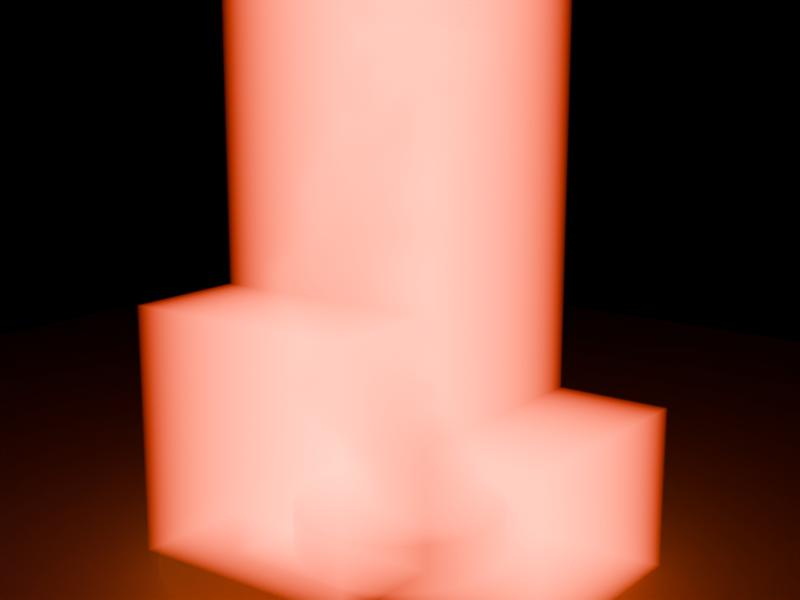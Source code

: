 # Source: geometry-nodes-volume-flame.blend  (saved by Blender 4.0.36; exported with 4.5.12 LTS)
import bpy
from mathutils import Matrix  # noqa: F401  (used for matrix-valued properties, if any)

bpy.ops.wm.read_factory_settings(use_empty=True)
scene = bpy.context.scene
scene.name = 'Scene'

# ---- collections
col_collection = bpy.data.collections.new('Collection'); scene.collection.children.link(col_collection)

# ---- materials (node trees are filled in below, after node groups)
mat_flamevolume = bpy.data.materials.new('FlameVolume')
mat_flamevolume.use_transparent_shadow = False
mat_ground = bpy.data.materials.new('Ground')
mat_ground.use_transparent_shadow = False

# ---- node groups
ng_gn_volumeflame = bpy.data.node_groups.new('GN_VolumeFlame', 'GeometryNodeTree')
_s = ng_gn_volumeflame.interface.new_socket(name='Geometry', in_out='OUTPUT', socket_type='NodeSocketGeometry')
_s = ng_gn_volumeflame.interface.new_socket(name='Geometry', in_out='INPUT', socket_type='NodeSocketGeometry')
_N = ng_gn_volumeflame.nodes; _L = ng_gn_volumeflame.links
n0 = _N.new('NodeGroupInput'); n0.name = 'Group Input'; n0.location = (0, 0)
n1 = _N.new('GeometryNodeInputPosition'); n1.name = 'Position'; n1.location = (0, 0)
n2 = _N.new('ShaderNodeSeparateXYZ'); n2.name = 'Separate XYZ'; n2.location = (0, 0)
n3 = _N.new('GeometryNodeInputIndex'); n3.name = 'Index'; n3.location = (0, 0)
n4 = _N.new('GeometryNodeInputSceneTime'); n4.name = 'Scene Time'; n4.location = (0, 0)
n5 = _N.new('ShaderNodeMath'); n5.name = 'Math'; n5.location = (0, 0)
n5.operation = 'MULTIPLY'
n5.inputs[1].default_value = 0.618
n6 = _N.new('ShaderNodeMath'); n6.name = 'Math.001'; n6.location = (0, 0)
n6.operation = 'MULTIPLY'
n6.inputs[1].default_value = 0.86
n7 = _N.new('ShaderNodeMath'); n7.name = 'Math.002'; n7.location = (0, 0)
n8 = _N.new('ShaderNodeMath'); n8.name = 'Math.003'; n8.location = (0, 0)
n8.operation = 'FRACT'
n9 = _N.new('ShaderNodeMath'); n9.name = 'Math.004'; n9.location = (0, 0)
n9.operation = 'MULTIPLY'
n9.inputs[1].default_value = -0.78
n10 = _N.new('ShaderNodeMath'); n10.name = 'Math.005'; n10.location = (0, 0)
n10.inputs[1].default_value = 1.0
n11 = _N.new('ShaderNodeMath'); n11.name = 'Math.006'; n11.location = (0, 0)
n11.operation = 'MULTIPLY'
n12 = _N.new('ShaderNodeMath'); n12.name = 'Math.007'; n12.location = (0, 0)
n12.operation = 'MULTIPLY'
n13 = _N.new('ShaderNodeMath'); n13.name = 'Math.008'; n13.location = (0, 0)
n13.operation = 'MULTIPLY'
n13.inputs[1].default_value = 10.0
n14 = _N.new('ShaderNodeMath'); n14.name = 'Math.009'; n14.location = (0, 0)
n14.operation = 'MULTIPLY'
n14.inputs[1].default_value = 0.37
n15 = _N.new('ShaderNodeMath'); n15.name = 'Math.010'; n15.location = (0, 0)
n16 = _N.new('ShaderNodeMath'); n16.name = 'Math.011'; n16.location = (0, 0)
n16.operation = 'SINE'
n17 = _N.new('ShaderNodeMath'); n17.name = 'Math.012'; n17.location = (0, 0)
n17.operation = 'MULTIPLY'
n17.inputs[1].default_value = 1.27
n18 = _N.new('ShaderNodeMath'); n18.name = 'Math.013'; n18.location = (0, 0)
n18.operation = 'COSINE'
n19 = _N.new('ShaderNodeMath'); n19.name = 'Math.014'; n19.location = (0, 0)
n19.operation = 'MULTIPLY'
n19.inputs[1].default_value = 0.28
n20 = _N.new('ShaderNodeMath'); n20.name = 'Math.015'; n20.location = (0, 0)
n20.inputs[1].default_value = 0.08
n21 = _N.new('ShaderNodeMath'); n21.name = 'Math.016'; n21.location = (0, 0)
n21.operation = 'MULTIPLY'
n22 = _N.new('ShaderNodeMath'); n22.name = 'Math.017'; n22.location = (0, 0)
n22.operation = 'MULTIPLY'
n23 = _N.new('ShaderNodeMath'); n23.name = 'Math.018'; n23.location = (0, 0)
n24 = _N.new('ShaderNodeMath'); n24.name = 'Math.019'; n24.location = (0, 0)
n25 = _N.new('ShaderNodeMath'); n25.name = 'Math.020'; n25.location = (0, 0)
n25.operation = 'MULTIPLY'
n25.inputs[1].default_value = 4.6
n26 = _N.new('ShaderNodeMath'); n26.name = 'Math.021'; n26.location = (0, 0)
n26.inputs[1].default_value = -0.15
n27 = _N.new('ShaderNodeCombineXYZ'); n27.name = 'Combine XYZ'; n27.location = (0, 0)
n28 = _N.new('GeometryNodeSetPosition'); n28.name = 'Set Position'; n28.location = (0, 0)
n29 = _N.new('ShaderNodeMath'); n29.name = 'Math.022'; n29.location = (0, 0)
n29.operation = 'MULTIPLY'
n29.inputs[1].default_value = -0.24
n30 = _N.new('ShaderNodeMath'); n30.name = 'Math.023'; n30.location = (0, 0)
n30.inputs[1].default_value = 0.34
n31 = _N.new('GeometryNodeMeshToPoints'); n31.name = 'Mesh to Points'; n31.location = (0, 0)
n32 = _N.new('GeometryNodePointsToVolume'); n32.name = 'Points to Volume'; n32.location = (0, 0)
n32.resolution_mode = 'VOXEL_SIZE'
n32.inputs[1].default_value = 2.2
n32.inputs[2].default_value = 0.11
n33 = _N.new('GeometryNodeSetMaterial'); n33.name = 'Set Material'; n33.location = (0, 0)
n33.inputs[2].default_value = mat_flamevolume
n34 = _N.new('NodeGroupOutput'); n34.name = 'Group Output'; n34.location = (0, 0)
_L.new(n1.outputs[0], n2.inputs[0])
_L.new(n3.outputs[0], n5.inputs[0])
_L.new(n4.outputs[0], n6.inputs[0])
_L.new(n5.outputs[0], n7.inputs[0])
_L.new(n6.outputs[0], n7.inputs[1])
_L.new(n7.outputs[0], n8.inputs[0])
_L.new(n8.outputs[0], n9.inputs[0])
_L.new(n9.outputs[0], n10.inputs[0])
_L.new(n2.outputs[0], n11.inputs[0])
_L.new(n10.outputs[0], n11.inputs[1])
_L.new(n2.outputs[1], n12.inputs[0])
_L.new(n10.outputs[0], n12.inputs[1])
_L.new(n8.outputs[0], n13.inputs[0])
_L.new(n3.outputs[0], n14.inputs[0])
_L.new(n13.outputs[0], n15.inputs[0])
_L.new(n14.outputs[0], n15.inputs[1])
_L.new(n15.outputs[0], n16.inputs[0])
_L.new(n15.outputs[0], n17.inputs[0])
_L.new(n17.outputs[0], n18.inputs[0])
_L.new(n8.outputs[0], n19.inputs[0])
_L.new(n19.outputs[0], n20.inputs[0])
_L.new(n16.outputs[0], n21.inputs[0])
_L.new(n20.outputs[0], n21.inputs[1])
_L.new(n18.outputs[0], n22.inputs[0])
_L.new(n20.outputs[0], n22.inputs[1])
_L.new(n11.outputs[0], n23.inputs[0])
_L.new(n21.outputs[0], n23.inputs[1])
_L.new(n12.outputs[0], n24.inputs[0])
_L.new(n22.outputs[0], n24.inputs[1])
_L.new(n8.outputs[0], n25.inputs[0])
_L.new(n25.outputs[0], n26.inputs[0])
_L.new(n23.outputs[0], n27.inputs[0])
_L.new(n24.outputs[0], n27.inputs[1])
_L.new(n26.outputs[0], n27.inputs[2])
_L.new(n0.outputs[0], n28.inputs[0])
_L.new(n27.outputs[0], n28.inputs[2])
_L.new(n8.outputs[0], n29.inputs[0])
_L.new(n29.outputs[0], n30.inputs[0])
_L.new(n28.outputs[0], n31.inputs[0])
_L.new(n31.outputs[0], n32.inputs[0])
_L.new(n30.outputs[0], n32.inputs[4])
_L.new(n32.outputs[0], n33.inputs[0])
_L.new(n33.outputs[0], n34.inputs[0])
n34.is_active_output = True

# ---- material node trees
mat_flamevolume.use_nodes = True; mat_flamevolume.node_tree.nodes.clear()
_N = mat_flamevolume.node_tree.nodes; _L = mat_flamevolume.node_tree.links
n0 = _N.new('ShaderNodeOutputMaterial'); n0.name = 'Material Output'; n0.location = (0, 0)
n1 = _N.new('ShaderNodeVolumePrincipled'); n1.name = 'Principled Volume'; n1.location = (0, 0)
n1.inputs[2].default_value = 1.15
n1.inputs[6].default_value = 5.0
n1.inputs[7].default_value = (1.0, 0.055, 0.004, 1.0)
n1.inputs[8].default_value = 1.6
n1.inputs[9].default_value = (1.0, 0.28, 0.02, 1.0)
n1.inputs[10].default_value = 1450.0
_L.new(n1.outputs[0], n0.inputs[1])
n0.is_active_output = True
mat_ground.use_nodes = True; mat_ground.node_tree.nodes.clear()
_N = mat_ground.node_tree.nodes; _L = mat_ground.node_tree.links
n0 = _N.new('ShaderNodeBsdfPrincipled'); n0.name = 'Principled BSDF'; n0.location = (10, 300)
n0.inputs[0].default_value = (0.018, 0.022, 0.03, 1.0)
n0.inputs[1].default_value = 0.1
n0.inputs[2].default_value = 0.75
n0.inputs[3].default_value = 1.45
n1 = _N.new('ShaderNodeOutputMaterial'); n1.name = 'Material Output'; n1.location = (300, 300)
_L.new(n0.outputs[0], n1.inputs[0])
n1.is_active_output = True

# ---- world
world_world = bpy.data.worlds.new('World'); scene.world = world_world
world_world.use_nodes = True; world_world.node_tree.nodes.clear()
_N = world_world.node_tree.nodes; _L = world_world.node_tree.links
n0 = _N.new('ShaderNodeOutputWorld'); n0.name = 'World Output'; n0.location = (300, 300)
n1 = _N.new('ShaderNodeBackground'); n1.name = 'Background'; n1.location = (10, 300)
n1.inputs[0].default_value = (0.0015, 0.002, 0.0035, 1.0)
n1.inputs[1].default_value = 0.08
_L.new(n1.outputs[0], n0.inputs[0])
n0.is_active_output = True
world_world.color = (0.05088, 0.05088, 0.05088)
world_world.use_sun_shadow = False
world_world.sun_shadow_jitter_overblur = 0.0

# ---- cameras
cam_camera_001 = bpy.data.cameras.new('Camera.001')
cam_camera_001.lens = 58.0

# ---- lights
light_firelight = bpy.data.lights.new('FireLight', 'POINT')
light_firelight.color = (1.0, 0.18, 0.025)
light_firelight.transmission_factor = 0.0
light_firelight.use_soft_falloff = False
light_firelight.energy = 650.0
light_firelight.shadow_soft_size = 2.4
light_firelight.shadow_maximum_resolution = 0.006
light_firelight.use_absolute_resolution = True
light_fill = bpy.data.lights.new('Fill', 'POINT')
light_fill.color = (0.1, 0.18, 0.4)
light_fill.transmission_factor = 0.0
light_fill.use_soft_falloff = False
light_fill.energy = 90.0
light_fill.shadow_soft_size = 3.0
light_fill.shadow_maximum_resolution = 0.006
light_fill.use_absolute_resolution = True

# ---- meshes
me_flameseedpoints = bpy.data.meshes.new('FlameSeedPoints')
me_flameseedpoints.from_pydata([(0.02484, 0.0, 0.0), (-0.03173, 0.02907, 0.0), (0.004856, -0.05534, 0.0), (0.03999, 0.05216, 0.0), (-0.07339, -0.01298, 0.0), (0.06952, -0.04422, 0.0), (-0.02325, 0.0865, 0.0), (-0.04435, -0.08539, 0.0), (0.09621, 0.03514, 0.0), (-0.1001, 0.04132, 0.0), (0.04825, -0.1031, 0.0), (0.03566, 0.1137, 0.0), (-0.1075, -0.06228, 0.0), (0.1261, -0.02772, 0.0), (-0.07694, 0.1094, 0.0), (-0.01778, -0.1372, 0.0), (0.1091, 0.09197, 0.0), (-0.1468, 0.006072, 0.0), (0.1071, -0.1066, 0.0), (-0.007166, 0.155, 0.0), (-0.1019, -0.1221, 0.0), (0.1614, 0.02172, 0.0), (-0.1368, 0.09518, 0.0), (0.03738, -0.1662, 0.0), (0.08646, 0.1509, 0.0), (-0.169, -0.05392, 0.0), (0.1642, -0.07585, 0.0), (-0.07113, 0.17, 0.0), (-0.06348, -0.1765, 0.0), (0.1689, 0.08877, 0.0), (-0.1876, 0.04946, 0.0), (0.1066, -0.1659, 0.0), (0.03392, 0.1974, 0.0), (-0.1608, -0.1245, 0.0), (0.2057, -0.01704, 0.0), (-0.1421, 0.1537, 0.0), (0.001035, -0.2123, 0.0), (0.1446, 0.1593, 0.0), (-0.2171, -0.02012, 0.0), (0.1759, -0.1335, 0.0), (-0.04002, 0.22, 0.0), (-0.1205, -0.1916, 0.0), (0.2209, 0.06054, 0.0), (-0.2062, 0.1058, 0.0), (0.08147, -0.2197, 0.0), (0.08935, 0.2195, 0.0), (-0.2165, -0.1026, 0.0), (0.2314, -0.07134, 0.0), (-0.1237, 0.2111, 0.0), (-0.0519, -0.2417, 0.0), (0.2035, 0.1446, 0.0), (-0.2502, 0.03118, 0.0), (0.165, -0.1938, 0.0), (0.009365, 0.2568, 0.0), (-0.182, -0.1847, 0.0), (0.2614, 0.01336, 0.0), (-0.2036, 0.1682, 0.0), (0.03681, -0.2638, 0.0), (0.1524, 0.2213, 0.0), (-0.2641, -0.06077, 0.0), (0.2378, -0.1347, 0.0), (-0.08502, 0.2621, 0.0), (-0.1153, -0.2527, 0.0), (0.2577, 0.1093, 0.0), (-0.266, 0.0942, 0.0), (0.1335, -0.251, 0.0), (0.07167, 0.2774, 0.0), (-0.242, -0.1573, 0.0), (0.2868, -0.04785, 0.0), (-0.1805, 0.2307, 0.0), (-0.02292, -0.2941, 0.0), (0.2171, 0.2028, 0.0), (-0.2991, -0.002919, 0.0), (0.2241, -0.2013, 0.0), (-0.02946, 0.3018, 0.0), (-0.1834, -0.2441, 0.0), (0.302, 0.05647, 0.0), (-0.2626, 0.1634, 0.0), (0.08374, -0.2998, 0.0), (0.1417, 0.2794, 0.0), (-0.295, -0.111, 0.0), (0.2943, -0.1182, 0.0), (-0.1381, 0.2877, 0.0), (-0.09309, -0.3072, 0.0), (0.2778, 0.1646, 0.0), (-0.3179, 0.06665, 0.0), (0.1905, -0.2655, 0.0), (0.03905, 0.3263, 0.0), (-0.2506, -0.2154, 0.0), (0.3322, -0.01049, 0.0), (-0.2392, 0.2334, 0.0), (0.0188, -0.3355, 0.0), (0.2139, 0.2615, 0.0), (-0.3362, -0.04858, 0.0), (0.2822, -0.1923, 0.0), (-0.07862, 0.3342, 0.0), (-0.1687, -0.3011, 0.0), (0.3294, 0.1087, 0.0), (-0.3179, 0.1431, 0.0), (0.1384, -0.3219, 0.0), (0.116, 0.3326, 0.0), (-0.3117, -0.1677, 0.0), (0.3448, -0.0873, 0.0), (-0.1962, 0.2987, 0.0), (-0.05737, -0.3545, 0.0), (0.2831, 0.2237, 0.0), (-0.3616, 0.02641, 0.0), (0.25, -0.265, 0.0), (-0.005355, 0.3659, 0.0), (-0.2443, -0.2747, 0.0), (0.3674, 0.03767, 0.0), (-0.2977, 0.2214, 0.0), (0.07027, -0.3659, 0.0), (0.1962, 0.3187, 0.0), (-0.3616, -0.1029, 0.0), (0.3376, -0.1691, 0.0), (-0.1353, 0.3543, 0.0), (-0.1401, -0.3541, 0.0), (0.344, 0.1671, 0.0), (-0.3681, 0.1096, 0.0), (0.1982, -0.3308, 0.0), (0.07761, 0.3794, 0.0), (-0.3148, -0.2283, 0.0), (0.3879, -0.0445, 0.0), (-0.257, 0.296, 0.0), (-0.01051, -0.3934, 0.0), (0.2746, 0.2841, 0.0), (-0.396, -0.02412, 0.0), (0.3095, -0.2507, 0.0), (-0.0591, 0.3954, 0.0), (-0.2244, -0.3328, 0.0), (0.3917, 0.09417, 0.0), (-0.3538, 0.1959, 0.0), (0.129, -0.3849, 0.0), (0.1655, 0.3723, 0.0), (-0.3749, -0.1634, 0.0), (0.3882, -0.1333, 0.0), (-0.197, 0.3618, 0.0), (-0.09952, -0.4013, 0.0), (0.3457, 0.2295, 0.0), (-0.4114, 0.06452, 0.0), (0.2607, -0.3266, 0.0), (0.02851, 0.4184, 0.0), (-0.3047, -0.2903, 0.0), (0.4222, 0.00824, 0.0), (-0.318, 0.2801, 0.0), (0.04543, -0.4228, 0.0), (0.253, 0.3436, 0.0), (-0.42, -0.08278, 0.0), (0.3669, -0.2234, 0.0), (-0.12, 0.414, 0.0), (-0.1918, -0.3876, 0.0), (0.4045, 0.1568, 0.0), (-0.4055, 0.1582, 0.0), (0.1928, -0.3918, 0.0), (0.1229, 0.4205, 0.0), (-0.3759, -0.2277, 0.0), (0.4324, -0.08625, 0.0), (-0.2614, 0.3568, 0.0), (-0.04842, -0.441, 0.0), (0.3347, 0.2934, 0.0), (-0.4464, 0.00974, 0.0), (0.3236, -0.3097, 0.0), (-0.0295, 0.4483, 0.0), (-0.2819, -0.3515, 0.0), (0.4467, 0.069, 0.0), (-0.3771, 0.2516, 0.0), (0.1084, -0.4416, 0.0), (0.219, 0.4, 0.0), (-0.433, -0.1475, 0.0), (0.4201, -0.1842, 0.0), (-0.1859, 0.4209, 0.0), (-0.1477, -0.4372, 0.0), (0.4054, 0.2232, 0.0), (-0.451, 0.1095, 0.0), (0.2593, -0.3865, 0.0), (0.07006, 0.4615, 0.0), (-0.3644, -0.2938, 0.0), (0.4684, -0.02962, 0.0), (-0.3263, 0.3392, 0.0), (0.01151, -0.4719, 0.0), (0.3111, 0.3567, 0.0), (-0.4716, -0.05301, 0.0), (0.3846, -0.2803, 0.0), (-0.09456, 0.4677, 0.0), (-0.2469, -0.4099, 0.0), (0.4602, 0.1358, 0.0), (-0.4322, 0.2113, 0.0), (0.1765, -0.4489, 0.0), (0.1736, 0.4514, 0.0), (-0.4341, -0.2162, 0.0), (0.4673, -0.1341, 0.0), (-0.2546, 0.4157, 0.0), (-0.09326, -0.4797, 0.0), (0.3938, 0.2915, 0.0), (-0.4885, 0.05123, 0.0), (0.3265, -0.3687, 0.0), (0.008362, 0.4937, 0.0), (-0.3405, -0.3593, 0.0), (0.495, 0.035, 0.0), (-0.3896, 0.3093, 0.0), (0.07854, -0.4925, 0.0), (0.2754, 0.4172, 0.0), (-0.4861, -0.1219, 0.0), (0.4419, -0.2391, 0.0), (-0.1647, 0.4759, 0.0), (-0.2005, -0.4633, 0.0), (0.4619, 0.2067, 0.0), (-0.4814, 0.16, 0.0), (0.2475, -0.4442, 0.0), (0.1179, 0.4959, 0.0), (-0.4229, -0.2867, 0.0), (0.5067, -0.07441, 0.0), (-0.3241, 0.3981, 0.0), (-0.02996, -0.5137, 0.0), (0.3699, 0.3594, 0.0), (-0.5167, -0.01513, 0.0), (0.3921, -0.3387, 0.0), (-0.06052, 0.5158, 0.0), (-0.3045, -0.4222, 0.0), (0.5108, 0.1059, 0.0), (-0.4492, 0.2676, 0.0), (0.1508, -0.5019, 0.0), (0.2283, 0.473, 0.0), (-0.489, -0.195, 0.0), (0.4933, -0.1869, 0.0), (-0.238, 0.4721, 0.0), (-0.1437, -0.51, 0.0), (0.4515, 0.2796, 0.0), (-0.5229, 0.09902, 0.0), (0.3194, -0.4272, 0.0), (0.05315, 0.5319, 0.0), (-0.3993, -0.3571, 0.0), (0.5368, -0.006474, 0.0), (-0.3923, 0.3682, 0.0), (0.04065, -0.5376, 0.0), (0.3339, 0.4248, 0.0), (-0.5342, -0.08787, 0.0), (0.4542, -0.2967, 0.0), (-0.1348, 0.5267, 0.0), (-0.2569, -0.4804, 0.0), (0.5151, 0.1811, 0.0), (-0.5032, 0.2148, 0.0), (0.2264, -0.4993, 0.0), (0.1707, 0.5221, 0.0), (-0.4796, -0.2702, 0.0), (0.5373, -0.1249, 0.0), (-0.3124, 0.4559, 0.0), (-0.07779, -0.5483, 0.0), (0.4286, 0.3525, 0.0), (-0.5553, 0.02967, 0.0), (0.3902, -0.3977, 0.0), (-0.01906, 0.5579, 0.0), (-0.3635, -0.4251, 0.0), (0.5563, 0.06803, 0.0), (-0.4571, 0.3263, 0.0), (0.1169, -0.5504, 0.0), (0.2862, 0.4857, 0.0), (-0.5402, -0.1652, 0.0), (0.5109, -0.2435, 0.0), (-0.2126, 0.5257, 0.0), (-0.1987, -0.5322, 0.0), (0.507, 0.2587, 0.0), (-0.5497, 0.152, 0.0), (0.3032, -0.4843, 0.0), (0.1038, 0.563, 0.0), (-0.4576, -0.3457, 0.0), (0.572, -0.05434, 0.0), (-0.3858, 0.4273, 0.0), (-0.004142, -0.5767, 0.0), (0.3934, 0.4233, 0.0), (-0.577, -0.04647, 0.0), (0.4577, -0.3562, 0.0), (-0.09709, 0.5728, 0.0), (-0.3159, -0.4889, 0.0), (0.5642, 0.1473, 0.0), (-0.5165, 0.273, 0.0), (0.1968, -0.5512, 0.0), (0.2276, 0.5403, 0.0), (-0.5338, -0.2451, 0.0), (0.5602, -0.1801, 0.0), (-0.2919, 0.5121, 0.0), (-0.1309, -0.5758, 0.0), (0.4863, 0.3367, 0.0), (-0.5871, 0.08037, 0.0), (0.3793, -0.4566, 0.0), (0.02884, 0.594, 0.0), (-0.4232, -0.4192, 0.0), (0.5963, 0.02328, 0.0), (-0.4562, 0.3863, 0.0), (0.07558, -0.594, 0.0), (0.3461, 0.4899, 0.0), (-0.5871, -0.1277, 0.0), (0.5201, -0.303, 0.0), (-0.1791, 0.5757, 0.0), (-0.2572, -0.5464, 0.0), (0.5597, 0.2295, 0.0), (-0.5687, 0.2092, 0.0), (0.2785, -0.5393, 0.0), (0.1592, 0.5868, 0.0), (-0.5146, -0.3257, 0.0), (0.6005, -0.1076, 0.0), (-0.3707, 0.4858, 0.0), (-0.05491, -0.6096, 0.0), (0.453, 0.4131, 0.0), (-0.6141, 0.001414, 0.0), (0.4526, -0.4165, 0.0), (-0.05245, 0.6138, 0.0), (-0.3766, -0.4888, 0.0), (0.6089, 0.1063, 0.0), (-0.5216, 0.3335, 0.0), (0.1596, -0.5992, 0.0), (0.2875, 0.5505, 0.0), (-0.5848, -0.212, 0.0), (0.5754, -0.2391, 0.0), (-0.2632, 0.5658, 0.0), (-0.1884, -0.5959, 0.0), (0.5424, 0.3126, 0.0), (-0.6121, 0.136, 0.0), (0.36, -0.5146, 0.0), (0.08226, 0.6236, 0.0), (-0.4826, -0.4049, 0.0), (0.6303, -0.02752, 0.0), (-0.4469, 0.4468, 0.0), (0.02778, -0.6323, 0.0), (0.4072, 0.4857, 0.0), (-0.6293, -0.0832, 0.0), (0.5211, -0.3643, 0.0), (-0.1383, 0.6216, 0.0), (-0.3183, -0.5526, 0.0), (0.6089, 0.1927, 0.0), (-0.5801, 0.2696, 0.0), (0.246, -0.5915, 0.0), (0.2185, 0.6032, 0.0), (-0.5695, -0.2976, 0.0), (0.6219, -0.1655, 0.0), (-0.3473, 0.5429, 0.0), (-0.1108, -0.6358, 0.0), (0.512, 0.3946, 0.0), (-0.645, 0.05493, 0.0), (0.4391, -0.4769, 0.0), (-0.001672, 0.6492, 0.0), (-0.438, -0.4806, 0.0), (0.6485, 0.0586, 0.0), (-0.5185, 0.3954, 0.0), (0.1154, -0.6428, 0.0), (0.3496, 0.5527, 0.0), (-0.632, -0.1716, 0.0), (0.5828, -0.3008, 0.0), (-0.2269, 0.6164, 0.0), (-0.2494, -0.6086, 0.0), (0.5959, 0.2807, 0.0), (-0.6299, 0.1958, 0.0), (0.3327, -0.5707, 0.0), (0.1404, 0.6464, 0.0), (-0.5409, -0.3824, 0.0), (0.6581, -0.08355, 0.0), (-0.4294, 0.5068, 0.0), (-0.02577, -0.6647, 0.0), (0.4687, 0.4734, 0.0), (-0.6663, -0.03253, 0.0), (0.514, -0.4267, 0.0), (-0.0909, 0.6627, 0.0), (-0.3811, -0.5508, 0.0), (0.654, 0.1489, 0.0), (-0.5836, 0.3324, 0.0), (0.2061, -0.6402, 0.0), (0.2809, 0.6121, 0.0), (-0.6215, -0.262, 0.0), (0.6361, -0.2269, 0.0), (-0.3161, 0.5978, 0.0), (-0.1709, -0.6552, 0.0), (0.5694, 0.3682, 0.0), (-0.6695, 0.1133, 0.0), (0.4177, -0.5365, 0.0), (0.05446, 0.6786, 0.0), (-0.4992, -0.4642, 0.0), (0.6826, 0.005088, 0.0), (-0.5074, 0.4579, 0.0), (0.06491, -0.6813, 0.0), (0.4129, 0.547, 0.0), (-0.6748, -0.1246, 0.0), (0.5825, -0.3645, 0.0), (-0.1836, 0.6631, 0.0), (-0.313, -0.6137, 0.0), (0.6462, 0.2414, 0.0), (-0.6404, 0.2588, 0.0), (0.2978, -0.6242, 0.0), (0.2023, 0.6623, 0.0), (-0.5973, -0.3521, 0.0), (0.6792, -0.144, 0.0), (-0.404, 0.5657, 0.0), (-0.0843, -0.6909, 0.0), (0.5295, 0.4531, 0.0), (-0.6974, 0.02363, 0.0), (0.4989, -0.4891, 0.0), (-0.03752, 0.6986, 0.0), (-0.4448, -0.5411, 0.0), (0.6943, 0.0987, 0.0), (-0.5794, 0.3967, 0.0), (0.1594, -0.6848, 0.0), (0.3454, 0.6134, 0.0), (-0.6699, -0.2192, 0.0), (0.6428, -0.2912, 0.0), (-0.2776, 0.6498, 0.0), (-0.2345, -0.6675, 0.0), (0.6245, 0.3342, 0.0), (-0.6871, 0.1757, 0.0), (0.3885, -0.5944, 0.0), (0.1152, 0.7015, 0.0), (-0.5595, -0.44, 0.0), (0.7107, -0.05355, 0.0), (-0.4884, 0.5202, 0.0), (0.00881, -0.7144, 0.0), (0.4766, 0.5333, 0.0), (-0.7126, -0.0714, 0.0), (0.5743, -0.4292, 0.0), (-0.1337, 0.7053, 0.0), (-0.3782, -0.6111, 0.0), (0.6925, 0.1954, 0.0)], [], [])
me_flameseedpoints.materials.append(mat_flamevolume)
me_flameseedpoints.update()
me_plane = bpy.data.meshes.new('Plane')
me_plane.from_pydata([(-8.0, -8.0, 0.0), (8.0, -8.0, 0.0), (-8.0, 8.0, 0.0), (8.0, 8.0, 0.0)], [], [(0, 1, 3, 2)])
_uv = me_plane.uv_layers.new(name='UVMap')
_uv.uv.foreach_set('vector', [0.0, 0.0, 1.0, 0.0, 1.0, 1.0, 0.0, 1.0])
me_plane.materials.append(mat_ground)
me_plane.update()
me_cylinder = bpy.data.meshes.new('Cylinder')
me_cylinder.from_pydata([(0.0, 0.82, -0.19), (0.0, 0.82, 0.19), (0.107, 0.813, -0.19), (0.107, 0.813, 0.19), (0.2122, 0.7921, -0.19), (0.2122, 0.7921, 0.19), (0.3138, 0.7576, -0.19), (0.3138, 0.7576, 0.19), (0.41, 0.7101, -0.19), (0.41, 0.7101, 0.19), (0.4992, 0.6505, -0.19), (0.4992, 0.6505, 0.19), (0.5798, 0.5798, -0.19), (0.5798, 0.5798, 0.19), (0.6505, 0.4992, -0.19), (0.6505, 0.4992, 0.19), (0.7101, 0.41, -0.19), (0.7101, 0.41, 0.19), (0.7576, 0.3138, -0.19), (0.7576, 0.3138, 0.19), (0.7921, 0.2122, -0.19), (0.7921, 0.2122, 0.19), (0.813, 0.107, -0.19), (0.813, 0.107, 0.19), (0.82, 0.0, -0.19), (0.82, 0.0, 0.19), (0.813, -0.107, -0.19), (0.813, -0.107, 0.19), (0.7921, -0.2122, -0.19), (0.7921, -0.2122, 0.19), (0.7576, -0.3138, -0.19), (0.7576, -0.3138, 0.19), (0.7101, -0.41, -0.19), (0.7101, -0.41, 0.19), (0.6505, -0.4992, -0.19), (0.6505, -0.4992, 0.19), (0.5798, -0.5798, -0.19), (0.5798, -0.5798, 0.19), (0.4992, -0.6505, -0.19), (0.4992, -0.6505, 0.19), (0.41, -0.7101, -0.19), (0.41, -0.7101, 0.19), (0.3138, -0.7576, -0.19), (0.3138, -0.7576, 0.19), (0.2122, -0.7921, -0.19), (0.2122, -0.7921, 0.19), (0.107, -0.813, -0.19), (0.107, -0.813, 0.19), (0.0, -0.82, -0.19), (0.0, -0.82, 0.19), (-0.107, -0.813, -0.19), (-0.107, -0.813, 0.19), (-0.2122, -0.7921, -0.19), (-0.2122, -0.7921, 0.19), (-0.3138, -0.7576, -0.19), (-0.3138, -0.7576, 0.19), (-0.41, -0.7101, -0.19), (-0.41, -0.7101, 0.19), (-0.4992, -0.6505, -0.19), (-0.4992, -0.6505, 0.19), (-0.5798, -0.5798, -0.19), (-0.5798, -0.5798, 0.19), (-0.6505, -0.4992, -0.19), (-0.6505, -0.4992, 0.19), (-0.7101, -0.41, -0.19), (-0.7101, -0.41, 0.19), (-0.7576, -0.3138, -0.19), (-0.7576, -0.3138, 0.19), (-0.7921, -0.2122, -0.19), (-0.7921, -0.2122, 0.19), (-0.813, -0.107, -0.19), (-0.813, -0.107, 0.19), (-0.82, 0.0, -0.19), (-0.82, 0.0, 0.19), (-0.813, 0.107, -0.19), (-0.813, 0.107, 0.19), (-0.7921, 0.2122, -0.19), (-0.7921, 0.2122, 0.19), (-0.7576, 0.3138, -0.19), (-0.7576, 0.3138, 0.19), (-0.7101, 0.41, -0.19), (-0.7101, 0.41, 0.19), (-0.6505, 0.4992, -0.19), (-0.6505, 0.4992, 0.19), (-0.5798, 0.5798, -0.19), (-0.5798, 0.5798, 0.19), (-0.4992, 0.6505, -0.19), (-0.4992, 0.6505, 0.19), (-0.41, 0.7101, -0.19), (-0.41, 0.7101, 0.19), (-0.3138, 0.7576, -0.19), (-0.3138, 0.7576, 0.19), (-0.2122, 0.7921, -0.19), (-0.2122, 0.7921, 0.19), (-0.107, 0.813, -0.19), (-0.107, 0.813, 0.19)], [], [(0, 1, 3, 2), (2, 3, 5, 4), (4, 5, 7, 6), (6, 7, 9, 8), (8, 9, 11, 10), (10, 11, 13, 12), (12, 13, 15, 14), (14, 15, 17, 16), (16, 17, 19, 18), (18, 19, 21, 20), (20, 21, 23, 22), (22, 23, 25, 24), (24, 25, 27, 26), (26, 27, 29, 28), (28, 29, 31, 30), (30, 31, 33, 32), (32, 33, 35, 34), (34, 35, 37, 36), (36, 37, 39, 38), (38, 39, 41, 40), (40, 41, 43, 42), (42, 43, 45, 44), (44, 45, 47, 46), (46, 47, 49, 48), (48, 49, 51, 50), (50, 51, 53, 52), (52, 53, 55, 54), (54, 55, 57, 56), (56, 57, 59, 58), (58, 59, 61, 60), (60, 61, 63, 62), (62, 63, 65, 64), (64, 65, 67, 66), (66, 67, 69, 68), (68, 69, 71, 70), (70, 71, 73, 72), (72, 73, 75, 74), (74, 75, 77, 76), (76, 77, 79, 78), (78, 79, 81, 80), (80, 81, 83, 82), (82, 83, 85, 84), (84, 85, 87, 86), (86, 87, 89, 88), (88, 89, 91, 90), (90, 91, 93, 92), (3, 1, 95, 93, 91, 89, 87, 85, 83, 81, 79, 77, 75, 73, 71, 69, 67, 65, 63, 61, 59, 57, 55, 53, 51, 49, 47, 45, 43, 41, 39, 37, 35, 33, 31, 29, 27, 25, 23, 21, 19, 17, 15, 13, 11, 9, 7, 5), (92, 93, 95, 94), (94, 95, 1, 0), (0, 2, 4, 6, 8, 10, 12, 14, 16, 18, 20, 22, 24, 26, 28, 30, 32, 34, 36, 38, 40, 42, 44, 46, 48, 50, 52, 54, 56, 58, 60, 62, 64, 66, 68, 70, 72, 74, 76, 78, 80, 82, 84, 86, 88, 90, 92, 94)])
_uv = me_cylinder.uv_layers.new(name='UVMap')
_uv.uv.foreach_set('vector', [1.0, 0.5, 1.0, 1.0, 0.9792, 1.0, 0.9792, 0.5, 0.9792, 0.5, 0.9792, 1.0, 0.9583, 1.0, 0.9583, 0.5, 0.9583, 0.5, 0.9583, 1.0, 0.9375, 1.0, 0.9375, 0.5, 0.9375, 0.5, 0.9375, 1.0, 0.9167, 1.0, 0.9167, 0.5, 0.9167, 0.5, 0.9167, 1.0, 0.8958, 1.0, 0.8958, 0.5, 0.8958, 0.5, 0.8958, 1.0, 0.875, 1.0, 0.875, 0.5, 0.875, 0.5, 0.875, 1.0, 0.8542, 1.0, 0.8542, 0.5, 0.8542, 0.5, 0.8542, 1.0, 0.8333, 1.0, 0.8333, 0.5, 0.8333, 0.5, 0.8333, 1.0, 0.8125, 1.0, 0.8125, 0.5, 0.8125, 0.5, 0.8125, 1.0, 0.7917, 1.0, 0.7917, 0.5, 0.7917, 0.5, 0.7917, 1.0, 0.7708, 1.0, 0.7708, 0.5, 0.7708, 0.5, 0.7708, 1.0, 0.75, 1.0, 0.75, 0.5, 0.75, 0.5, 0.75, 1.0, 0.7292, 1.0, 0.7292, 0.5, 0.7292, 0.5, 0.7292, 1.0, 0.7083, 1.0, 0.7083, 0.5, 0.7083, 0.5, 0.7083, 1.0, 0.6875, 1.0, 0.6875, 0.5, 0.6875, 0.5, 0.6875, 1.0, 0.6667, 1.0, 0.6667, 0.5, 0.6667, 0.5, 0.6667, 1.0, 0.6458, 1.0, 0.6458, 0.5, 0.6458, 0.5, 0.6458, 1.0, 0.625, 1.0, 0.625, 0.5, 0.625, 0.5, 0.625, 1.0, 0.6042, 1.0, 0.6042, 0.5, 0.6042, 0.5, 0.6042, 1.0, 0.5833, 1.0, 0.5833, 0.5, 0.5833, 0.5, 0.5833, 1.0, 0.5625, 1.0, 0.5625, 0.5, 0.5625, 0.5, 0.5625, 1.0, 0.5417, 1.0, 0.5417, 0.5, 0.5417, 0.5, 0.5417, 1.0, 0.5208, 1.0, 0.5208, 0.5, 0.5208, 0.5, 0.5208, 1.0, 0.5, 1.0, 0.5, 0.5, 0.5, 0.5, 0.5, 1.0, 0.4792, 1.0, 0.4792, 0.5, 0.4792, 0.5, 0.4792, 1.0, 0.4583, 1.0, 0.4583, 0.5, 0.4583, 0.5, 0.4583, 1.0, 0.4375, 1.0, 0.4375, 0.5, 0.4375, 0.5, 0.4375, 1.0, 0.4167, 1.0, 0.4167, 0.5, 0.4167, 0.5, 0.4167, 1.0, 0.3958, 1.0, 0.3958, 0.5, 0.3958, 0.5, 0.3958, 1.0, 0.375, 1.0, 0.375, 0.5, 0.375, 0.5, 0.375, 1.0, 0.3542, 1.0, 0.3542, 0.5, 0.3542, 0.5, 0.3542, 1.0, 0.3333, 1.0, 0.3333, 0.5, 0.3333, 0.5, 0.3333, 1.0, 0.3125, 1.0, 0.3125, 0.5, 0.3125, 0.5, 0.3125, 1.0, 0.2917, 1.0, 0.2917, 0.5, 0.2917, 0.5, 0.2917, 1.0, 0.2708, 1.0, 0.2708, 0.5, 0.2708, 0.5, 0.2708, 1.0, 0.25, 1.0, 0.25, 0.5, 0.25, 0.5, 0.25, 1.0, 0.2292, 1.0, 0.2292, 0.5, 0.2292, 0.5, 0.2292, 1.0, 0.2083, 1.0, 0.2083, 0.5, 0.2083, 0.5, 0.2083, 1.0, 0.1875, 1.0, 0.1875, 0.5, 0.1875, 0.5, 0.1875, 1.0, 0.1667, 1.0, 0.1667, 0.5, 0.1667, 0.5, 0.1667, 1.0, 0.1458, 1.0, 0.1458, 0.5, 0.1458, 0.5, 0.1458, 1.0, 0.125, 1.0, 0.125, 0.5, 0.125, 0.5, 0.125, 1.0, 0.1042, 1.0, 0.1042, 0.5, 0.1042, 0.5, 0.1042, 1.0, 0.08333, 1.0, 0.08333, 0.5, 0.08333, 0.5, 0.08333, 1.0, 0.0625, 1.0, 0.0625, 0.5, 0.0625, 0.5, 0.0625, 1.0, 0.04167, 1.0, 0.04167, 0.5, 0.2813, 0.4879, 0.25, 0.49, 0.2187, 0.4879, 0.1879, 0.4818, 0.1582, 0.4717, 0.13, 0.4578, 0.1039, 0.4404, 0.08029, 0.4197, 0.0596, 0.3961, 0.04215, 0.37, 0.02827, 0.3418, 0.01818, 0.3121, 0.01205, 0.2813, 0.01, 0.25, 0.01205, 0.2187, 0.01818, 0.1879, 0.02827, 0.1582, 0.04215, 0.13, 0.0596, 0.1039, 0.08029, 0.08029, 0.1039, 0.0596, 0.13, 0.04215, 0.1582, 0.02827, 0.1879, 0.01818, 0.2187, 0.01205, 0.25, 0.01, 0.2813, 0.01205, 0.3121, 0.01818, 0.3418, 0.02827, 0.37, 0.04215, 0.3961, 0.0596, 0.4197, 0.08029, 0.4404, 0.1039, 0.4578, 0.13, 0.4717, 0.1582, 0.4818, 0.1879, 0.4879, 0.2187, 0.49, 0.25, 0.4879, 0.2813, 0.4818, 0.3121, 0.4717, 0.3418, 0.4578, 0.37, 0.4404, 0.3961, 0.4197, 0.4197, 0.3961, 0.4404, 0.37, 0.4578, 0.3418, 0.4717, 0.3121, 0.4818, 0.04167, 0.5, 0.04167, 1.0, 0.02083, 1.0, 0.02083, 0.5, 0.02083, 0.5, 0.02083, 1.0, 3.763e-07, 1.0, 3.763e-07, 0.5, 0.75, 0.49, 0.7813, 0.4879, 0.8121, 0.4818, 0.8418, 0.4717, 0.87, 0.4578, 0.8961, 0.4404, 0.9197, 0.4197, 0.9404, 0.3961, 0.9578, 0.37, 0.9717, 0.3418, 0.9818, 0.3121, 0.9879, 0.2813, 0.99, 0.25, 0.9879, 0.2187, 0.9818, 0.1879, 0.9717, 0.1582, 0.9578, 0.13, 0.9404, 0.1039, 0.9197, 0.08029, 0.8961, 0.0596, 0.87, 0.04215, 0.8418, 0.02827, 0.8121, 0.01818, 0.7813, 0.01205, 0.75, 0.01, 0.7187, 0.01205, 0.6879, 0.01818, 0.6582, 0.02827, 0.63, 0.04215, 0.6039, 0.0596, 0.5803, 0.08029, 0.5596, 0.1039, 0.5422, 0.13, 0.5283, 0.1582, 0.5182, 0.1879, 0.5121, 0.2187, 0.51, 0.25, 0.5121, 0.2813, 0.5182, 0.3121, 0.5283, 0.3418, 0.5422, 0.37, 0.5596, 0.3961, 0.5803, 0.4197, 0.6039, 0.4404, 0.63, 0.4578, 0.6582, 0.4717, 0.6879, 0.4818, 0.7187, 0.4879])
me_cylinder.materials.append(mat_ground)
me_cylinder.update()

# ---- objects
ob_geometrynodesvolumeflame = bpy.data.objects.new('GeometryNodesVolumeFlame', me_flameseedpoints)
ob_plane = bpy.data.objects.new('Plane', me_plane)
ob_cylinder = bpy.data.objects.new('Cylinder', me_cylinder)
ob_camera = bpy.data.objects.new('Camera', cam_camera_001)
ob_firelight = bpy.data.objects.new('FireLight', light_firelight)
ob_fill = bpy.data.objects.new('Fill', light_fill)

# ---- transforms, parenting, visibility, modifiers, constraints
ob_geometrynodesvolumeflame.location = (0.0, 0.0, 0.0)
_m = ob_geometrynodesvolumeflame.modifiers.new('GeometryNodes', 'NODES')
_m.node_group = ng_gn_volumeflame
ob_plane.location = (0.0, 0.0, -0.35)
ob_cylinder.location = (0.0, 0.0, -0.18)
ob_camera.location = (5.6, -7.4, 3.7)
ob_camera.rotation_euler = (1.348, 2.88e-08, 0.6478)
ob_firelight.location = (0.0, 0.0, 1.2)
ob_fill.location = (-3.0, -3.0, 3.5)

# ---- collection membership
col_collection.objects.link(ob_geometrynodesvolumeflame)
col_collection.objects.link(ob_plane)
col_collection.objects.link(ob_cylinder)
col_collection.objects.link(ob_camera)
col_collection.objects.link(ob_firelight)
col_collection.objects.link(ob_fill)

# ---- scene / render settings (as saved in the file)
scene.camera = ob_camera
scene.frame_start = 1; scene.frame_end = 96; scene.frame_set(1)
scene.render.engine = 'BLENDER_EEVEE_NEXT'
scene.render.image_settings.color_mode = 'RGB'
scene.render.resolution_x = 480
scene.render.resolution_y = 360
scene.cycles.sampling_pattern = 'TABULATED_SOBOL'
scene.eevee.taa_render_samples = 16
scene.eevee.volumetric_samples = 16
bpy.context.view_layer.update()
